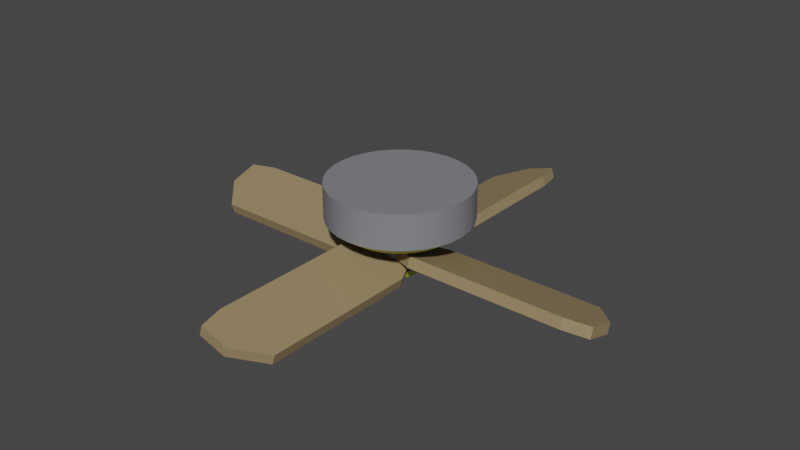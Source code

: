 # Source: Ceiling_Fan.blend  (saved by Blender 2.80.75; exported with 4.5.12 LTS)
import bpy
from mathutils import Matrix  # noqa: F401  (used for matrix-valued properties, if any)

bpy.ops.wm.read_factory_settings(use_empty=True)
scene = bpy.context.scene
scene.name = 'Scene'

# ---- collections
col_collection = bpy.data.collections.new('Collection'); scene.collection.children.link(col_collection)

# ---- materials (node trees are filled in below, after node groups)
mat_base_color = bpy.data.materials.new('Base Color')
mat_base_color.use_transparent_shadow = False
mat_blades = bpy.data.materials.new('Blades')
mat_blades.use_transparent_shadow = False
mat_gold = bpy.data.materials.new('Gold')
mat_gold.use_transparent_shadow = False
mat_emmissive = bpy.data.materials.new('Emmissive')
mat_emmissive.use_transparent_shadow = False

# ---- node groups
ng_auto_smooth = bpy.data.node_groups.new('Auto Smooth', 'GeometryNodeTree')
_s = ng_auto_smooth.interface.new_socket(name='Geometry', in_out='OUTPUT', socket_type='NodeSocketGeometry')
_s = ng_auto_smooth.interface.new_socket(name='Geometry', in_out='INPUT', socket_type='NodeSocketGeometry')
_s = ng_auto_smooth.interface.new_socket(name='Angle', in_out='INPUT', socket_type='NodeSocketFloat')
_s.subtype = 'ANGLE'
_s.min_value = 0.0
_s.max_value = 3.142
ng_auto_smooth.is_modifier = True
_N = ng_auto_smooth.nodes; _L = ng_auto_smooth.links
n0 = _N.new('NodeGroupOutput'); n0.name = 'Group Output'; n0.location = (480, -100)
n1 = _N.new('NodeGroupInput'); n1.name = 'Group Input'; n1.location = (-420, -300)
n2 = _N.new('NodeGroupInput'); n2.name = 'Group Input.001'; n2.location = (-60, -100)
n3 = _N.new('GeometryNodeSetShadeSmooth'); n3.name = 'Set Shade Smooth'; n3.location = (120, -100)
n3.domain = 'EDGE'
n4 = _N.new('GeometryNodeSetShadeSmooth'); n4.name = 'Set Shade Smooth.001'; n4.location = (300, -100)
n5 = _N.new('GeometryNodeInputMeshEdgeAngle'); n5.name = 'Edge Angle'; n5.location = (-420, -220)
n6 = _N.new('GeometryNodeInputEdgeSmooth'); n6.name = 'Is Edge Smooth'; n6.location = (-60, -160)
n7 = _N.new('GeometryNodeInputShadeSmooth'); n7.name = 'Is Face Smooth'; n7.location = (-240, -340)
n8 = _N.new('FunctionNodeBooleanMath'); n8.name = 'Boolean Math'; n8.location = (-60, -220)
n9 = _N.new('FunctionNodeCompare'); n9.name = 'Compare'; n9.location = (-240, -180)
n9.operation = 'LESS_EQUAL'
_L.new(n5.outputs[0], n9.inputs[0])
_L.new(n4.outputs[0], n0.inputs[0])
_L.new(n1.outputs[1], n9.inputs[1])
_L.new(n9.outputs[0], n8.inputs[0])
_L.new(n7.outputs[0], n8.inputs[1])
_L.new(n2.outputs[0], n3.inputs[0])
_L.new(n6.outputs[0], n3.inputs[1])
_L.new(n3.outputs[0], n4.inputs[0])
_L.new(n8.outputs[0], n3.inputs[2])
n0.is_active_output = True

# ---- material node trees
mat_base_color.use_nodes = True; mat_base_color.node_tree.nodes.clear()
_N = mat_base_color.node_tree.nodes; _L = mat_base_color.node_tree.links
n0 = _N.new('ShaderNodeOutputMaterial'); n0.name = 'Material Output'; n0.location = (300, 300)
n1 = _N.new('ShaderNodeBsdfPrincipled'); n1.name = 'Principled BSDF'; n1.location = (10, 300)
n1.distribution = 'GGX'
n1.subsurface_method = 'BURLEY'
n1.inputs[0].default_value = (0.2153, 0.2167, 0.2395, 1.0)
n1.inputs[3].default_value = 1.45
n1.inputs[27].default_value = (0.0, 0.0, 0.0, 1.0)
n1.inputs[28].default_value = 1.0
_L.new(n1.outputs[0], n0.inputs[0])
n0.is_active_output = True
mat_blades.use_nodes = True; mat_blades.node_tree.nodes.clear()
_N = mat_blades.node_tree.nodes; _L = mat_blades.node_tree.links
n0 = _N.new('ShaderNodeOutputMaterial'); n0.name = 'Material Output'; n0.location = (300, 300)
n1 = _N.new('ShaderNodeBsdfPrincipled'); n1.name = 'Principled BSDF'; n1.location = (10, 300)
n1.distribution = 'GGX'
n1.subsurface_method = 'BURLEY'
n1.inputs[0].default_value = (0.3032, 0.2259, 0.1162, 1.0)
n1.inputs[3].default_value = 1.45
n1.inputs[27].default_value = (0.0, 0.0, 0.0, 1.0)
n1.inputs[28].default_value = 1.0
_L.new(n1.outputs[0], n0.inputs[0])
n0.is_active_output = True
mat_gold.use_nodes = True; mat_gold.node_tree.nodes.clear()
_N = mat_gold.node_tree.nodes; _L = mat_gold.node_tree.links
n0 = _N.new('ShaderNodeOutputMaterial'); n0.name = 'Material Output'; n0.location = (300, 300)
n1 = _N.new('ShaderNodeBsdfPrincipled'); n1.name = 'Principled BSDF'; n1.location = (10, 300)
n1.distribution = 'GGX'
n1.subsurface_method = 'BURLEY'
n1.inputs[0].default_value = (0.7095, 0.8, 0.0, 1.0)
n1.inputs[3].default_value = 1.45
n1.inputs[27].default_value = (0.0, 0.0, 0.0, 1.0)
n1.inputs[28].default_value = 1.0
_L.new(n1.outputs[0], n0.inputs[0])
n0.is_active_output = True
mat_emmissive.use_nodes = True; mat_emmissive.node_tree.nodes.clear()
_N = mat_emmissive.node_tree.nodes; _L = mat_emmissive.node_tree.links
n0 = _N.new('ShaderNodeOutputMaterial'); n0.name = 'Material Output'; n0.location = (300, 300)
n1 = _N.new('ShaderNodeBsdfPrincipled'); n1.name = 'Principled BSDF'; n1.location = (10, 300)
n1.distribution = 'GGX'
n1.subsurface_method = 'BURLEY'
n1.inputs[0].default_value = (0.06845, 0.5873, 0.8, 1.0)
n1.inputs[3].default_value = 1.45
n1.inputs[27].default_value = (0.0, 0.0, 0.0, 1.0)
n1.inputs[28].default_value = 1.0
_L.new(n1.outputs[0], n0.inputs[0])
n0.is_active_output = True

# ---- world
world_world = bpy.data.worlds.new('World'); scene.world = world_world
world_world.use_nodes = True; world_world.node_tree.nodes.clear()
_N = world_world.node_tree.nodes; _L = world_world.node_tree.links
n0 = _N.new('ShaderNodeOutputWorld'); n0.name = 'World Output'; n0.location = (300, 300)
n1 = _N.new('ShaderNodeBackground'); n1.name = 'Background'; n1.location = (10, 300)
n1.inputs[0].default_value = (0.05088, 0.05088, 0.05088, 1.0)
_L.new(n1.outputs[0], n0.inputs[0])
n0.is_active_output = True
world_world.color = (0.05088, 0.05088, 0.05088)
world_world.use_sun_shadow = False
world_world.sun_shadow_jitter_overblur = 0.0

# ---- meshes
me_cube_004 = bpy.data.meshes.new('Cube.004')
me_cube_004.from_pydata([(1.122, -0.2834, 0.1685), (1.122, -0.3419, 0.1868), (0.2031, -0.2834, 0.1685), (0.2031, -0.3419, 0.1868), (1.122, -0.3948, -0.1868), (1.122, -0.4532, -0.1685), (0.2031, -0.3948, -0.1868), (0.2031, -0.4532, -0.1685), (1.27, -0.2935, 0.1363), (1.27, -0.352, 0.1547), (1.27, -0.4023, -0.006122), (1.27, -0.3439, -0.02444), (0.1685, -0.2934, -1.122), (0.1868, -0.3518, -1.122), (0.1685, -0.2934, -0.2032), (0.1868, -0.3518, -0.2032), (-0.1868, -0.4047, -1.122), (-0.1685, -0.4632, -1.122), (-0.1868, -0.4047, -0.2032), (-0.1685, -0.4632, -0.2032), (0.1363, -0.3034, -1.27), (0.1547, -0.3619, -1.27), (-0.006122, -0.4123, -1.27), (-0.02444, -0.3538, -1.27), (-0.1685, -0.2934, 1.122), (-0.1868, -0.3518, 1.122), (-0.1685, -0.2934, 0.2032), (-0.1868, -0.3518, 0.2032), (0.1868, -0.4047, 1.122), (0.1685, -0.4632, 1.122), (0.1868, -0.4047, 0.2032), (0.1685, -0.4632, 0.2032), (-0.1363, -0.3034, 1.27), (-0.1547, -0.3619, 1.27), (0.006122, -0.4123, 1.27), (0.02444, -0.3538, 1.27), (0.0, -0.1763, -0.4041), (0.0, 0.02585, -0.4041), (0.07884, -0.1763, -0.3963), (0.07884, 0.02585, -0.3963), (0.1546, -0.1763, -0.3734), (0.1546, 0.02585, -0.3734), (0.2245, -0.1763, -0.336), (0.2245, 0.02585, -0.336), (0.2858, -0.1763, -0.2858), (0.2858, 0.02585, -0.2858), (0.336, -0.1763, -0.2245), (0.336, 0.02585, -0.2245), (0.3734, -0.1763, -0.1546), (0.3734, 0.02585, -0.1546), (0.3963, -0.1763, -0.07884), (0.3963, 0.02585, -0.07884), (0.4041, -0.1763, -2.28e-08), (0.4041, 0.02585, -3.164e-08), (0.3963, -0.1763, 0.07884), (0.3963, 0.02585, 0.07884), (0.3734, -0.1763, 0.1546), (0.3734, 0.02585, 0.1546), (0.336, -0.1763, 0.2245), (0.336, 0.02585, 0.2245), (0.2858, -0.1763, 0.2858), (0.2858, 0.02585, 0.2858), (0.2245, -0.1763, 0.336), (0.2245, 0.02585, 0.336), (0.1546, -0.1763, 0.3734), (0.1546, 0.02585, 0.3734), (0.07884, -0.1763, 0.3963), (0.07884, 0.02585, 0.3963), (-1.192e-07, -0.1763, 0.4041), (-1.192e-07, 0.02585, 0.4041), (-0.07884, -0.1763, 0.3963), (-0.07884, 0.02585, 0.3963), (-0.1546, -0.1763, 0.3734), (-0.1546, 0.02585, 0.3734), (-0.2245, -0.1763, 0.336), (-0.2245, 0.02585, 0.336), (-0.2858, -0.1763, 0.2858), (-0.2858, 0.02585, 0.2858), (-0.336, -0.1763, 0.2245), (-0.336, 0.02585, 0.2245), (-0.3734, -0.1763, 0.1546), (-0.3734, 0.02585, 0.1546), (-0.3963, -0.1763, 0.07884), (-0.3963, 0.02585, 0.07884), (-0.4041, -0.1763, -3.825e-07), (-0.4041, 0.02585, -3.913e-07), (-0.3963, -0.1763, -0.07884), (-0.3963, 0.02585, -0.07884), (-0.3734, -0.1763, -0.1546), (-0.3734, 0.02585, -0.1546), (-0.336, -0.1763, -0.2245), (-0.336, 0.02585, -0.2245), (-0.2858, -0.1763, -0.2858), (-0.2858, 0.02585, -0.2858), (-0.2245, -0.1763, -0.336), (-0.2245, 0.02585, -0.336), (-0.1546, -0.1763, -0.3734), (-0.1546, 0.02585, -0.3734), (-0.07884, -0.1763, -0.3963), (-0.07884, 0.02585, -0.3963), (-5.96e-08, -0.2375, -0.144), (0.02809, -0.2375, -0.1412), (0.0551, -0.2375, -0.133), (0.07999, -0.2375, -0.1197), (0.1018, -0.2375, -0.1018), (0.1197, -0.2375, -0.07999), (0.133, -0.2375, -0.0551), (0.1412, -0.2375, -0.02809), (0.144, -0.2375, -6.681e-09), (0.1412, -0.2375, 0.02809), (0.133, -0.2375, 0.0551), (0.1197, -0.2375, 0.07999), (0.1018, -0.2375, 0.1018), (0.07999, -0.2375, 0.1197), (0.0551, -0.2375, 0.133), (0.02809, -0.2375, 0.1412), (-5.96e-08, -0.2375, 0.144), (-0.02809, -0.2375, 0.1412), (-0.0551, -0.2375, 0.133), (-0.07999, -0.2375, 0.1197), (-0.1018, -0.2375, 0.1018), (-0.1197, -0.2375, 0.07999), (-0.133, -0.2375, 0.0551), (-0.1412, -0.2375, 0.02809), (-0.144, -0.2375, -1.855e-07), (-0.1412, -0.2375, -0.02809), (-0.133, -0.2375, -0.0551), (-0.1197, -0.2375, -0.07999), (-0.1018, -0.2375, -0.1018), (-0.07999, -0.2375, -0.1197), (-0.0551, -0.2375, -0.133), (-0.02809, -0.2375, -0.1412), (0.0, -0.2375, -0.3158), (0.06161, -0.2375, -0.3097), (0.1208, -0.2375, -0.2918), (0.1754, -0.2375, -0.2626), (0.2233, -0.2375, -0.2233), (0.2626, -0.2375, -0.1754), (0.2918, -0.2375, -0.1208), (0.3097, -0.2375, -0.06161), (0.3158, -0.2375, -4.013e-08), (0.3097, -0.2375, 0.06161), (0.2918, -0.2375, 0.1208), (0.2626, -0.2375, 0.1754), (0.2233, -0.2375, 0.2233), (0.1754, -0.2375, 0.2626), (0.1208, -0.2375, 0.2918), (0.06161, -0.2375, 0.3097), (-1.192e-07, -0.2375, 0.3158), (-0.06161, -0.2375, 0.3097), (-0.1208, -0.2375, 0.2918), (-0.1754, -0.2375, 0.2626), (-0.2233, -0.2375, 0.2233), (-0.2626, -0.2375, 0.1754), (-0.2918, -0.2375, 0.1208), (-0.3097, -0.2375, 0.06161), (-0.3158, -0.2375, -3.212e-07), (-0.3097, -0.2375, -0.06161), (-0.2918, -0.2375, -0.1208), (-0.2626, -0.2375, -0.1754), (-0.2233, -0.2375, -0.2233), (-0.1754, -0.2375, -0.2626), (-0.1208, -0.2375, -0.2918), (-0.06161, -0.2375, -0.3097), (-5.96e-08, -0.4398, -0.144), (0.02809, -0.4398, -0.1412), (0.0551, -0.4398, -0.133), (0.07999, -0.4398, -0.1197), (0.1018, -0.4398, -0.1018), (0.1197, -0.4398, -0.07999), (0.133, -0.4398, -0.0551), (0.1412, -0.4398, -0.02809), (0.144, -0.4398, 2.163e-09), (0.1412, -0.4398, 0.02809), (0.133, -0.4398, 0.0551), (0.1197, -0.4398, 0.07999), (0.07999, -0.4398, 0.1197), (0.0551, -0.4398, 0.133), (0.02809, -0.4398, 0.1412), (-5.96e-08, -0.4398, 0.144), (-0.02809, -0.4398, 0.1412), (-0.0551, -0.4398, 0.133), (-0.07999, -0.4398, 0.1197), (-0.1018, -0.4398, 0.1018), (-0.1197, -0.4398, 0.07999), (-0.133, -0.4398, 0.0551), (-0.1412, -0.4398, 0.02809), (-0.144, -0.4398, -1.767e-07), (-0.1412, -0.4398, -0.02809), (-0.133, -0.4398, -0.0551), (-0.1197, -0.4398, -0.07999), (-0.07999, -0.4398, -0.1197), (-0.0551, -0.4398, -0.133), (-0.02809, -0.4398, -0.1412), (0.0, -0.4977, -0.1038), (0.02026, -0.4977, -0.1018), (0.03973, -0.4977, -0.09592), (0.05768, -0.4977, -0.08633), (0.07341, -0.4977, -0.07341), (0.08633, -0.4977, -0.05768), (0.09592, -0.4977, -0.03973), (0.1018, -0.4977, -0.02026), (0.1038, -0.4977, -1.028e-08), (0.1018, -0.4977, 0.02026), (0.09592, -0.4977, 0.03973), (0.08633, -0.4977, 0.05768), (0.07341, -0.4977, 0.07341), (0.05768, -0.4977, 0.08633), (0.03973, -0.4977, 0.09592), (0.02026, -0.4977, 0.1018), (0.0, -0.4977, 0.1038), (-0.02026, -0.4977, 0.1018), (-0.03973, -0.4977, 0.09592), (-0.05768, -0.4977, 0.08633), (-0.07341, -0.4977, 0.07341), (-0.08633, -0.4977, 0.05768), (-0.09592, -0.4977, 0.03973), (-0.1018, -0.4977, 0.02025), (-0.1038, -0.4977, -1.392e-07), (-0.1018, -0.4977, -0.02026), (-0.09592, -0.4977, -0.03973), (-0.08633, -0.4977, -0.05768), (-0.07341, -0.4977, -0.07341), (-0.05768, -0.4977, -0.08633), (-0.03973, -0.4977, -0.09592), (-0.02025, -0.4977, -0.1018), (-1.122, -0.2834, -0.1685), (-1.122, -0.3419, -0.1868), (-0.2034, -0.2834, -0.1685), (-0.2034, -0.3419, -0.1868), (-1.122, -0.3948, 0.1868), (-1.122, -0.4532, 0.1685), (-0.2034, -0.3948, 0.1868), (-0.2034, -0.4532, 0.1685), (-1.27, -0.2935, -0.1363), (-1.27, -0.352, -0.1547), (-1.27, -0.4023, 0.006122), (-1.27, -0.3439, 0.02444), (-0.144, -0.3362, -1.812e-07), (-0.144, -0.4004, -1.784e-07), (-0.1412, -0.3274, -0.02809), (-0.1412, -0.3916, -0.02809), (-0.1412, -0.345, 0.02809), (-0.1412, -0.4092, 0.02809), (-0.07999, -0.3629, -0.1197), (-0.07999, -0.3354, -0.1197), (-0.1018, -0.3043, -0.1018), (-0.08803, -0.3008, -0.1131), (-0.1018, -0.3685, -0.1018), (-0.1197, -0.3112, -0.07999), (-0.1197, -0.3754, -0.07999), (-0.133, -0.319, -0.0551), (-0.133, -0.3832, -0.0551), (-0.133, -0.3535, 0.0551), (-0.133, -0.4177, 0.0551), (-0.1197, -0.4255, 0.07999), (-0.1018, -0.4323, 0.1018), (-0.08803, -0.4359, 0.1131), (-0.07999, -0.4013, 0.1197), (-0.07224, -0.3616, -0.1238), (0.1114, -0.4453, 0.08423), (0.1008, -0.4419, 0.1008), (0.09391, -0.4398, 0.1083), (0.07999, -0.4354, 0.1197), (0.0551, -0.4276, 0.133), (0.1197, -0.4114, 0.07999), (0.1143, -0.4398, 0.08658), (-0.137, -0.3674, 0.09957), (-0.1132, -0.3107, 0.08798), (-0.1197, -0.3451, 0.07999), (-0.122, -0.3599, 0.07561), (0.1239, -0.385, 0.07218), (0.02809, -0.4192, 0.1412), (-5.96e-08, -0.4104, 0.144), (-0.07567, -0.3867, 0.122), (-0.02809, -0.4016, 0.1412), (-0.0551, -0.3931, 0.133), (-0.09962, -0.3791, 0.137), (-0.07999, -0.3211, 0.1197), (-0.0551, -0.3289, 0.133), (-0.1018, -0.3143, 0.1018), (0.1197, -0.3837, 0.07999), (0.1018, -0.3781, 0.1018), (0.07999, -0.3712, 0.1197), (0.02809, -0.355, 0.1412), (0.0551, -0.3634, 0.133), (-5.96e-08, -0.3462, 0.144), (-0.02809, -0.3374, 0.1412), (-5.96e-08, -0.4104, -0.144), (0.02809, -0.4016, -0.1412), (0.0551, -0.3931, -0.133), (-0.02809, -0.4192, -0.1412), (0.1132, -0.3107, -0.08798), (0.1197, -0.3451, -0.07999), (-0.0551, -0.4276, -0.133), (-0.09391, -0.4398, -0.1083), (-0.1008, -0.4419, -0.1008), (-0.07999, -0.4354, -0.1197), (-0.1114, -0.4453, -0.08423), (-0.1143, -0.4398, -0.08658), (-0.1197, -0.4114, -0.07999), (-0.1239, -0.385, -0.07218), (-5.96e-08, -0.3462, -0.144), (0.02809, -0.3374, -0.1412), (-0.02809, -0.355, -0.1412), (-0.0551, -0.3634, -0.133), (-0.07999, -0.3712, -0.1197), (-0.1018, -0.3781, -0.1018), (-0.1197, -0.3837, -0.07999), (0.1018, -0.3143, -0.1018), (0.07999, -0.3211, -0.1197), (0.0551, -0.3289, -0.133), (0.09953, -0.3792, -0.1371), (0.1197, -0.4255, -0.07999), (0.1018, -0.4323, -0.1018), (0.08792, -0.4359, -0.1132), (0.1412, -0.4092, -0.02809), (0.133, -0.4177, -0.0551), (0.144, -0.4004, 4.426e-10), (0.1412, -0.3916, 0.02809), (0.133, -0.3832, 0.0551), (0.07554, -0.3867, -0.1221), (0.07999, -0.4017, -0.1197), (0.1197, -0.3754, 0.07999), (0.1018, -0.3685, 0.1018), (0.07999, -0.3629, 0.1197), (0.07211, -0.3616, 0.1239), (0.08792, -0.3007, 0.1132), (0.07999, -0.3349, 0.1197), (0.137, -0.3674, -0.09957), (0.122, -0.3599, -0.07561), (0.1412, -0.345, -0.02809), (0.133, -0.3535, -0.0551), (0.144, -0.3362, -2.364e-09), (0.1412, -0.3274, 0.02809), (0.133, -0.319, 0.0551), (0.1197, -0.3112, 0.07999), (0.1018, -0.3043, 0.1018)], [], [(0, 2, 3, 1), (6, 312, 329, 330, 332, 331, 333, 334, 335, 336, 337, 327, 2), (6, 4, 5, 7), (4, 11, 10, 5), (2, 0, 4, 6), (7, 5, 1, 3), (3, 326, 325, 324, 323, 320, 319, 318, 316, 317, 313, 314, 315, 7), (2, 327, 328, 326, 3), (7, 315, 322, 321, 312, 6), (11, 8, 9, 10), (1, 9, 8, 0), (0, 8, 11, 4), (5, 10, 9, 1), (12, 14, 15, 13), (18, 301, 308, 307, 306, 305, 304, 302, 303, 311, 310, 309, 292, 14), (18, 16, 17, 19), (16, 23, 22, 17), (14, 12, 16, 18), (19, 17, 13, 15), (15, 329, 312, 321, 290, 289, 288, 291, 294, 297, 295, 296, 298, 19), (14, 292, 293, 330, 329, 15), (19, 298, 299, 300, 301, 18), (23, 20, 21, 22), (13, 21, 20, 12), (12, 20, 23, 16), (17, 22, 21, 13), (24, 26, 27, 25), (30, 271, 281, 282, 283, 285, 284, 286, 287, 279, 278, 280, 268, 26), (30, 28, 29, 31), (28, 35, 34, 29), (26, 24, 28, 30), (31, 29, 25, 27), (27, 267, 277, 274, 276, 275, 273, 272, 264, 263, 262, 261, 260, 31), (26, 268, 269, 270, 267, 27), (31, 260, 266, 265, 271, 30), (35, 32, 33, 34), (25, 33, 32, 24), (24, 32, 35, 28), (29, 34, 33, 25), (36, 37, 39, 38), (38, 39, 41, 40), (40, 41, 43, 42), (42, 43, 45, 44), (44, 45, 47, 46), (46, 47, 49, 48), (48, 49, 51, 50), (50, 51, 53, 52), (52, 53, 55, 54), (54, 55, 57, 56), (56, 57, 59, 58), (58, 59, 61, 60), (60, 61, 63, 62), (62, 63, 65, 64), (64, 65, 67, 66), (66, 67, 69, 68), (68, 69, 71, 70), (70, 71, 73, 72), (72, 73, 75, 74), (74, 75, 77, 76), (76, 77, 79, 78), (78, 79, 81, 80), (80, 81, 83, 82), (82, 83, 85, 84), (84, 85, 87, 86), (86, 87, 89, 88), (88, 89, 91, 90), (90, 91, 93, 92), (92, 93, 95, 94), (94, 95, 97, 96), (39, 37, 99, 97, 95, 93, 91, 89, 87, 85, 83, 81, 79, 77, 75, 73, 71, 69, 67, 65, 63, 61, 59, 57, 55, 53, 51, 49, 47, 45, 43, 41), (96, 97, 99, 98), (98, 99, 37, 36), (90, 92, 160, 159), (100, 101, 303, 302), (46, 48, 138, 137), (64, 66, 147, 146), (82, 84, 156, 155), (38, 40, 134, 133), (56, 58, 143, 142), (74, 76, 152, 151), (92, 94, 161, 160), (48, 50, 139, 138), (66, 68, 148, 147), (84, 86, 157, 156), (40, 42, 135, 134), (58, 60, 144, 143), (76, 78, 153, 152), (94, 96, 162, 161), (50, 52, 140, 139), (68, 70, 149, 148), (86, 88, 158, 157), (42, 44, 136, 135), (60, 62, 145, 144), (78, 80, 154, 153), (96, 98, 163, 162), (52, 54, 141, 140), (70, 72, 150, 149), (88, 90, 159, 158), (44, 46, 137, 136), (62, 64, 146, 145), (80, 82, 155, 154), (36, 38, 133, 132), (98, 36, 132, 163), (54, 56, 142, 141), (72, 74, 151, 150), (101, 100, 132, 133), (102, 101, 133, 134), (103, 102, 134, 135), (104, 103, 135, 136), (105, 104, 136, 137), (106, 105, 137, 138), (107, 106, 138, 139), (108, 107, 139, 140), (109, 108, 140, 141), (110, 109, 141, 142), (111, 110, 142, 143), (112, 111, 143, 144), (113, 112, 144, 145), (114, 113, 145, 146), (115, 114, 146, 147), (116, 115, 147, 148), (117, 116, 148, 149), (118, 117, 149, 150), (119, 118, 150, 151), (120, 119, 151, 152), (121, 120, 152, 153), (122, 121, 153, 154), (123, 122, 154, 155), (124, 123, 155, 156), (125, 124, 156, 157), (126, 125, 157, 158), (127, 126, 158, 159), (128, 127, 159, 160), (129, 128, 160, 161), (130, 129, 161, 162), (131, 130, 162, 163), (100, 131, 163, 132), (167, 168, 198, 197), (127, 128, 246, 249), (114, 115, 284, 285), (101, 102, 311, 303), (128, 129, 245, 247, 246), (115, 116, 286, 284), (102, 103, 310, 311), (129, 130, 305, 306, 244, 259, 245), (116, 117, 287, 286), (103, 104, 309, 310), (130, 131, 304, 305), (117, 118, 279, 287), (104, 105, 293, 292, 309), (131, 100, 302, 304), (118, 119, 278, 279), (105, 106, 332, 330, 293), (119, 120, 280, 278), (106, 107, 331, 332), (120, 121, 269, 268, 280), (107, 108, 333, 331), (121, 122, 253, 270, 269), (108, 109, 334, 333), (122, 123, 242, 253), (109, 110, 335, 334), (123, 124, 238, 242), (110, 111, 336, 335), (124, 125, 240, 238), (111, 112, 337, 336), (125, 126, 251, 240), (112, 113, 328, 327, 337), (126, 127, 249, 251), (113, 114, 285, 283, 325, 326, 328), (194, 195, 196, 197, 198, 199, 200, 201, 202, 203, 204, 205, 206, 207, 208, 209, 210, 211, 212, 213, 214, 215, 216, 217, 218, 219, 220, 221, 222, 223, 224, 225), (192, 193, 225, 224), (180, 181, 212, 211), (168, 169, 199, 198), (193, 164, 194, 225), (181, 182, 213, 212), (169, 170, 200, 199), (182, 183, 214, 213), (170, 171, 201, 200), (183, 184, 215, 214), (171, 172, 202, 201), (184, 185, 216, 215), (172, 173, 203, 202), (185, 186, 217, 216), (173, 174, 204, 203), (186, 187, 218, 217), (174, 175, 205, 204), (187, 188, 219, 218), (175, 266, 260, 261, 206, 205), (188, 189, 220, 219), (189, 190, 221, 220), (176, 177, 208, 207), (164, 165, 195, 194), (190, 299, 298, 296, 222, 221), (177, 178, 209, 208), (165, 166, 196, 195), (178, 179, 210, 209), (166, 167, 197, 196), (191, 192, 224, 223), (179, 180, 211, 210), (226, 228, 229, 227), (232, 277, 267, 270, 253, 242, 238, 240, 251, 249, 246, 247, 228), (232, 230, 231, 233), (230, 237, 236, 231), (228, 226, 230, 232), (233, 231, 227, 229), (229, 259, 244, 248, 250, 252, 241, 239, 243, 254, 255, 256, 257, 233), (228, 247, 245, 259, 229), (233, 257, 258, 274, 277, 232), (237, 234, 235, 236), (227, 235, 234, 226), (226, 234, 237, 230), (231, 236, 235, 227), (239, 241, 188, 187), (258, 257, 256, 183, 182), (256, 255, 184, 183), (248, 244, 306, 307), (243, 239, 187, 186), (252, 250, 308, 301, 300, 190, 189), (254, 243, 186, 185), (241, 252, 189, 188), (255, 254, 185, 184), (250, 248, 307, 308), (263, 264, 177, 176), (264, 272, 178, 177), (265, 266, 175), (262, 263, 176), (272, 273, 179, 178), (273, 275, 180, 179), (276, 274, 258, 182, 181), (261, 262, 176, 207, 206), (275, 276, 181, 180), (294, 291, 193, 192), (295, 297, 191), (288, 289, 165, 164), (290, 321, 322, 167, 166), (291, 288, 164, 193), (297, 294, 192, 191), (289, 290, 166, 165), (296, 295, 191, 223, 222), (300, 299, 190), (318, 319, 173, 172), (319, 320, 174, 173), (314, 313, 169, 168), (313, 317, 170, 169), (320, 323, 281, 271, 265, 175, 174), (316, 318, 172, 171), (323, 324, 282, 281), (322, 315, 314, 168, 167), (324, 325, 283, 282), (317, 316, 171, 170)])
me_cube_004.polygons.foreach_set('use_smooth', [0, 0, 0, 0, 0, 0, 0, 0, 0, 0, 0, 0, 0, 0, 0, 0, 0, 0, 0, 0, 0, 0, 0, 0, 0, 0, 0, 0, 0, 0, 0, 0, 0, 0, 0, 0, 0, 0, 0, 1, 1, 1, 1, 1, 1, 1, 1, 1, 1, 1, 1, 1, 1, 1, 1, 1, 1, 1, 1, 1, 1, 1, 1, 1, 1, 1, 1, 1, 1, 1, 1, 1, 1, 1, 1, 1, 1, 1, 1, 1, 1, 1, 1, 1, 1, 1, 1, 1, 1, 1, 1, 1, 1, 1, 1, 1, 1, 1, 1, 1, 1, 1, 1, 1, 1, 1, 1, 1, 1, 1, 1, 1, 1, 1, 1, 1, 1, 1, 1, 1, 1, 1, 1, 1, 1, 1, 1, 1, 1, 1, 1, 1, 1, 1, 1, 1, 1, 1, 1, 1, 1, 1, 1, 1, 1, 1, 1, 1, 1, 1, 1, 1, 1, 1, 1, 1, 1, 1, 1, 1, 1, 1, 1, 1, 1, 1, 1, 1, 1, 1, 1, 1, 1, 1, 1, 1, 1, 1, 1, 1, 1, 1, 1, 1, 1, 1, 1, 1, 1, 1, 1, 1, 1, 1, 1, 1, 1, 1, 1, 0, 0, 0, 0, 0, 0, 0, 0, 0, 0, 0, 0, 0, 1, 1, 1, 1, 1, 1, 1, 1, 1, 1, 1, 1, 1, 1, 1, 1, 1, 1, 1, 1, 1, 1, 1, 1, 1, 1, 1, 1, 1, 1, 1, 1, 1, 1, 1, 1, 1, 1])
me_cube_004.polygons.foreach_set('material_index', [1, 1, 1, 1, 1, 1, 1, 1, 1, 1, 1, 1, 1, 1, 1, 1, 1, 1, 1, 1, 1, 1, 1, 1, 1, 1, 1, 1, 1, 1, 1, 1, 1, 1, 1, 1, 1, 1, 1, 0, 0, 0, 0, 0, 0, 0, 0, 0, 0, 0, 0, 0, 0, 0, 0, 0, 0, 0, 0, 0, 0, 0, 0, 0, 0, 0, 0, 0, 0, 0, 0, 0, 2, 0, 2, 2, 2, 2, 2, 2, 2, 2, 2, 2, 2, 2, 2, 2, 2, 2, 2, 2, 2, 2, 2, 2, 2, 2, 2, 2, 2, 2, 2, 2, 2, 0, 0, 0, 0, 0, 0, 0, 0, 0, 0, 0, 0, 0, 0, 0, 0, 0, 0, 0, 0, 0, 0, 0, 0, 0, 0, 0, 0, 0, 0, 0, 0, 2, 0, 0, 0, 0, 0, 0, 0, 0, 0, 0, 0, 0, 0, 0, 0, 0, 0, 0, 0, 0, 0, 0, 0, 0, 0, 0, 0, 0, 0, 0, 0, 3, 2, 2, 2, 2, 2, 2, 2, 2, 2, 2, 2, 2, 2, 2, 2, 2, 2, 2, 2, 2, 2, 2, 2, 2, 2, 2, 2, 2, 2, 1, 1, 1, 1, 1, 1, 1, 1, 1, 1, 1, 1, 1, 0, 0, 0, 0, 0, 0, 0, 0, 0, 0, 0, 0, 0, 0, 0, 0, 0, 2, 0, 0, 0, 0, 0, 0, 0, 0, 2, 0, 0, 0, 0, 0, 0, 0, 0, 0, 0, 0])
_uv = me_cube_004.uv_layers.new(name='UVMap')
_uv.uv.foreach_set('vector', [0.375, 0.0, 0.375, 0.25, 0.625, 0.25, 0.625, 0.0, 0.375, 0.5, 0.375, 0.5, 0.329, 0.5, 0.3121, 0.5, 0.2912, 0.5, 0.2665, 0.5, 0.2421, 0.5, 0.2176, 0.5, 0.1925, 0.5, 0.1667, 0.5, 0.1406, 0.5, 0.125, 0.5, 0.125, 0.5, 0.375, 0.5, 0.375, 0.75, 0.625, 0.75, 0.625, 0.5, 0.375, 0.75, 0.375, 0.75, 0.625, 0.75, 0.625, 0.75, 0.125, 0.5, 0.125, 0.75, 0.375, 0.75, 0.375, 0.5, 0.625, 0.5, 0.625, 0.75, 0.875, 0.75, 0.875, 0.5, 0.875, 0.5, 0.875, 0.5, 0.8679, 0.5, 0.8426, 0.5, 0.8167, 0.5, 0.7912, 0.5, 0.7665, 0.5, 0.7421, 0.5, 0.7176, 0.5, 0.6925, 0.5, 0.6667, 0.5, 0.6406, 0.5, 0.625, 0.5, 0.625, 0.5, 0.375, 0.25, 0.375, 0.25, 0.5159, 0.25, 0.625, 0.25, 0.625, 0.25, 0.625, 0.5, 0.625, 0.5, 0.4841, 0.5, 0.4226, 0.5, 0.375, 0.5, 0.375, 0.5, 0.375, 0.75, 0.375, 1.0, 0.625, 1.0, 0.625, 0.75, 0.625, 0.0, 0.625, 0.0, 0.375, 0.0, 0.375, 0.0, 0.125, 0.75, 0.125, 0.75, 0.375, 0.75, 0.375, 0.75, 0.625, 0.75, 0.625, 0.75, 0.875, 0.75, 0.875, 0.75, 0.375, 0.0, 0.375, 0.25, 0.625, 0.25, 0.625, 0.0, 0.375, 0.5, 0.375, 0.5, 0.368, 0.5, 0.3427, 0.5, 0.3167, 0.5, 0.2913, 0.5, 0.2665, 0.5, 0.2421, 0.5, 0.2176, 0.5, 0.1925, 0.5, 0.1667, 0.5, 0.1406, 0.5, 0.125, 0.5, 0.125, 0.5, 0.375, 0.5, 0.375, 0.75, 0.625, 0.75, 0.625, 0.5, 0.375, 0.75, 0.375, 0.75, 0.625, 0.75, 0.625, 0.75, 0.125, 0.5, 0.125, 0.75, 0.375, 0.75, 0.375, 0.5, 0.625, 0.5, 0.625, 0.75, 0.875, 0.75, 0.875, 0.5, 0.875, 0.5, 0.875, 0.5, 0.8306, 0.5, 0.8122, 0.5, 0.7913, 0.5, 0.7665, 0.5, 0.7421, 0.5, 0.7176, 0.5, 0.6925, 0.5, 0.6667, 0.5, 0.6501, 0.5, 0.6411, 0.5, 0.625, 0.5, 0.625, 0.5, 0.375, 0.25, 0.375, 0.25, 0.5168, 0.25, 0.5775, 0.25, 0.625, 0.25, 0.625, 0.25, 0.625, 0.5, 0.625, 0.5, 0.6001, 0.5, 0.4832, 0.5, 0.375, 0.5, 0.375, 0.5, 0.375, 0.75, 0.375, 1.0, 0.625, 1.0, 0.625, 0.75, 0.625, 0.0, 0.625, 0.0, 0.375, 0.0, 0.375, 0.0, 0.125, 0.75, 0.125, 0.75, 0.375, 0.75, 0.375, 0.75, 0.625, 0.75, 0.625, 0.75, 0.875, 0.75, 0.875, 0.75, 0.375, 0.0, 0.375, 0.25, 0.625, 0.25, 0.625, 0.0, 0.375, 0.5, 0.375, 0.5, 0.368, 0.5, 0.3427, 0.5, 0.3167, 0.5, 0.2913, 0.5, 0.2665, 0.5, 0.2421, 0.5, 0.2176, 0.5, 0.1925, 0.5, 0.1667, 0.5, 0.1406, 0.5, 0.125, 0.5, 0.125, 0.5, 0.375, 0.5, 0.375, 0.75, 0.625, 0.75, 0.625, 0.5, 0.375, 0.75, 0.375, 0.75, 0.625, 0.75, 0.625, 0.75, 0.125, 0.5, 0.125, 0.75, 0.375, 0.75, 0.375, 0.5, 0.625, 0.5, 0.625, 0.75, 0.875, 0.75, 0.875, 0.5, 0.875, 0.5, 0.875, 0.5, 0.8291, 0.5, 0.8122, 0.5, 0.7913, 0.5, 0.7665, 0.5, 0.7421, 0.5, 0.7176, 0.5, 0.6925, 0.5, 0.6667, 0.5, 0.6501, 0.5, 0.6411, 0.5, 0.625, 0.5, 0.625, 0.5, 0.375, 0.25, 0.375, 0.25, 0.5168, 0.25, 0.5775, 0.25, 0.625, 0.25, 0.625, 0.25, 0.625, 0.5, 0.625, 0.5, 0.6001, 0.5, 0.4832, 0.5, 0.375, 0.5, 0.375, 0.5, 0.375, 0.75, 0.375, 1.0, 0.625, 1.0, 0.625, 0.75, 0.625, 0.0, 0.625, 0.0, 0.375, 0.0, 0.375, 0.0, 0.125, 0.75, 0.125, 0.75, 0.375, 0.75, 0.375, 0.75, 0.625, 0.75, 0.625, 0.75, 0.875, 0.75, 0.875, 0.75, 1.0, 0.5, 1.0, 1.0, 0.9688, 1.0, 0.9688, 0.5, 0.9688, 0.5, 0.9688, 1.0, 0.9375, 1.0, 0.9375, 0.5, 0.9375, 0.5, 0.9375, 1.0, 0.9062, 1.0, 0.9062, 0.5, 0.9062, 0.5, 0.9062, 1.0, 0.875, 1.0, 0.875, 0.5, 0.875, 0.5, 0.875, 1.0, 0.8438, 1.0, 0.8438, 0.5, 0.8438, 0.5, 0.8438, 1.0, 0.8125, 1.0, 0.8125, 0.5, 0.8125, 0.5, 0.8125, 1.0, 0.7812, 1.0, 0.7812, 0.5, 0.7812, 0.5, 0.7812, 1.0, 0.75, 1.0, 0.75, 0.5, 0.75, 0.5, 0.75, 1.0, 0.7188, 1.0, 0.7188, 0.5, 0.7188, 0.5, 0.7188, 1.0, 0.6875, 1.0, 0.6875, 0.5, 0.6875, 0.5, 0.6875, 1.0, 0.6562, 1.0, 0.6562, 0.5, 0.6562, 0.5, 0.6562, 1.0, 0.625, 1.0, 0.625, 0.5, 0.625, 0.5, 0.625, 1.0, 0.5938, 1.0, 0.5938, 0.5, 0.5938, 0.5, 0.5938, 1.0, 0.5625, 1.0, 0.5625, 0.5, 0.5625, 0.5, 0.5625, 1.0, 0.5312, 1.0, 0.5312, 0.5, 0.5312, 0.5, 0.5312, 1.0, 0.5, 1.0, 0.5, 0.5, 0.5, 0.5, 0.5, 1.0, 0.4688, 1.0, 0.4688, 0.5, 0.4688, 0.5, 0.4688, 1.0, 0.4375, 1.0, 0.4375, 0.5, 0.4375, 0.5, 0.4375, 1.0, 0.4062, 1.0, 0.4062, 0.5, 0.4062, 0.5, 0.4062, 1.0, 0.375, 1.0, 0.375, 0.5, 0.375, 0.5, 0.375, 1.0, 0.3438, 1.0, 0.3438, 0.5, 0.3438, 0.5, 0.3438, 1.0, 0.3125, 1.0, 0.3125, 0.5, 0.3125, 0.5, 0.3125, 1.0, 0.2812, 1.0, 0.2812, 0.5, 0.2812, 0.5, 0.2812, 1.0, 0.25, 1.0, 0.25, 0.5, 0.25, 0.5, 0.25, 1.0, 0.2188, 1.0, 0.2188, 0.5, 0.2188, 0.5, 0.2188, 1.0, 0.1875, 1.0, 0.1875, 0.5, 0.1875, 0.5, 0.1875, 1.0, 0.1562, 1.0, 0.1562, 0.5, 0.1562, 0.5, 0.1562, 1.0, 0.125, 1.0, 0.125, 0.5, 0.125, 0.5, 0.125, 1.0, 0.09375, 1.0, 0.09375, 0.5, 0.09375, 0.5, 0.09375, 1.0, 0.0625, 1.0, 0.0625, 0.5, 0.2968, 0.4854, 0.25, 0.49, 0.2032, 0.4854, 0.1582, 0.4717, 0.1167, 0.4496, 0.08029, 0.4197, 0.05045, 0.3833, 0.02827, 0.3418, 0.01461, 0.2968, 0.01, 0.25, 0.01461, 0.2032, 0.02827, 0.1582, 0.05045, 0.1167, 0.08029, 0.08029, 0.1167, 0.05045, 0.1582, 0.02827, 0.2032, 0.01461, 0.25, 0.01, 0.2968, 0.01461, 0.3418, 0.02827, 0.3833, 0.05045, 0.4197, 0.08029, 0.4496, 0.1167, 0.4717, 0.1582, 0.4854, 0.2032, 0.49, 0.25, 0.4854, 0.2968, 0.4717, 0.3418, 0.4496, 0.3833, 0.4197, 0.4197, 0.3833, 0.4496, 0.3418, 0.4717, 0.0625, 0.5, 0.0625, 1.0, 0.03125, 1.0, 0.03125, 0.5, 0.03125, 0.5, 0.03125, 1.0, 0.0, 1.0, 0.0, 0.5, 0.1562, 0.5, 0.125, 0.5, 0.125, 0.5, 0.1562, 0.5, 0.75, 0.3594, 0.7713, 0.3573, 0.7713, 0.3573, 0.75, 0.3594, 0.8438, 0.5, 0.8125, 0.5, 0.8125, 0.5, 0.8438, 0.5, 0.5625, 0.5, 0.5312, 0.5, 0.5312, 0.5, 0.5625, 0.5, 0.2812, 0.5, 0.25, 0.5, 0.25, 0.5, 0.2812, 0.5, 0.9688, 0.5, 0.9375, 0.5, 0.9375, 0.5, 0.9688, 0.5, 0.6875, 0.5, 0.6562, 0.5, 0.6562, 0.5, 0.6875, 0.5, 0.4062, 0.5, 0.375, 0.5, 0.375, 0.5, 0.4062, 0.5, 0.125, 0.5, 0.09375, 0.5, 0.09375, 0.5, 0.125, 0.5, 0.8125, 0.5, 0.7812, 0.5, 0.7812, 0.5, 0.8125, 0.5, 0.5312, 0.5, 0.5, 0.5, 0.5, 0.5, 0.5312, 0.5, 0.25, 0.5, 0.2188, 0.5, 0.2188, 0.5, 0.25, 0.5, 0.9375, 0.5, 0.9062, 0.5, 0.9062, 0.5, 0.9375, 0.5, 0.6562, 0.5, 0.625, 0.5, 0.625, 0.5, 0.6562, 0.5, 0.375, 0.5, 0.3438, 0.5, 0.3438, 0.5, 0.375, 0.5, 0.09375, 0.5, 0.0625, 0.5, 0.0625, 0.5, 0.09375, 0.5, 0.7812, 0.5, 0.75, 0.5, 0.75, 0.5, 0.7812, 0.5, 0.5, 0.5, 0.4688, 0.5, 0.4688, 0.5, 0.5, 0.5, 0.2188, 0.5, 0.1875, 0.5, 0.1875, 0.5, 0.2188, 0.5, 0.9062, 0.5, 0.875, 0.5, 0.875, 0.5, 0.9062, 0.5, 0.625, 0.5, 0.5938, 0.5, 0.5938, 0.5, 0.625, 0.5, 0.3438, 0.5, 0.3125, 0.5, 0.3125, 0.5, 0.3438, 0.5, 0.0625, 0.5, 0.03125, 0.5, 0.03125, 0.5, 0.0625, 0.5, 0.75, 0.5, 0.7188, 0.5, 0.7188, 0.5, 0.75, 0.5, 0.4688, 0.5, 0.4375, 0.5, 0.4375, 0.5, 0.4688, 0.5, 0.1875, 0.5, 0.1562, 0.5, 0.1562, 0.5, 0.1875, 0.5, 0.875, 0.5, 0.8438, 0.5, 0.8438, 0.5, 0.875, 0.5, 0.5938, 0.5, 0.5625, 0.5, 0.5625, 0.5, 0.5938, 0.5, 0.3125, 0.5, 0.2812, 0.5, 0.2812, 0.5, 0.3125, 0.5, 1.0, 0.5, 0.9688, 0.5, 0.9688, 0.5, 1.0, 0.5, 0.03125, 0.5, 0.0, 0.5, 0.0, 0.5, 0.03125, 0.5, 0.7188, 0.5, 0.6875, 0.5, 0.6875, 0.5, 0.7188, 0.5, 0.4375, 0.5, 0.4062, 0.5, 0.4062, 0.5, 0.4375, 0.5, 0.7713, 0.3573, 0.75, 0.3594, 0.75, 0.49, 0.7968, 0.4854, 0.7919, 0.3511, 0.7713, 0.3573, 0.7968, 0.4854, 0.8418, 0.4717, 0.8108, 0.341, 0.7919, 0.3511, 0.8418, 0.4717, 0.8833, 0.4496, 0.8274, 0.3274, 0.8108, 0.341, 0.8833, 0.4496, 0.9197, 0.4197, 0.841, 0.3108, 0.8274, 0.3274, 0.9197, 0.4197, 0.9496, 0.3833, 0.8511, 0.2919, 0.841, 0.3108, 0.9496, 0.3833, 0.9717, 0.3418, 0.8573, 0.2713, 0.8511, 0.2919, 0.9717, 0.3418, 0.9854, 0.2968, 0.8594, 0.25, 0.8573, 0.2713, 0.9854, 0.2968, 0.99, 0.25, 0.8573, 0.2287, 0.8594, 0.25, 0.99, 0.25, 0.9854, 0.2032, 0.8511, 0.2081, 0.8573, 0.2287, 0.9854, 0.2032, 0.9717, 0.1582, 0.841, 0.1892, 0.8511, 0.2081, 0.9717, 0.1582, 0.9496, 0.1167, 0.8274, 0.1726, 0.841, 0.1892, 0.9496, 0.1167, 0.9197, 0.08029, 0.8108, 0.159, 0.8274, 0.1726, 0.9197, 0.08029, 0.8833, 0.05045, 0.7919, 0.1489, 0.8108, 0.159, 0.8833, 0.05045, 0.8418, 0.02827, 0.7713, 0.1427, 0.7919, 0.1489, 0.8418, 0.02827, 0.7968, 0.01461, 0.75, 0.1406, 0.7713, 0.1427, 0.7968, 0.01461, 0.75, 0.01, 0.7287, 0.1427, 0.75, 0.1406, 0.75, 0.01, 0.7032, 0.01461, 0.7081, 0.1489, 0.7287, 0.1427, 0.7032, 0.01461, 0.6582, 0.02827, 0.6892, 0.159, 0.7081, 0.1489, 0.6582, 0.02827, 0.6167, 0.05045, 0.6726, 0.1726, 0.6892, 0.159, 0.6167, 0.05045, 0.5803, 0.08029, 0.659, 0.1892, 0.6726, 0.1726, 0.5803, 0.08029, 0.5504, 0.1167, 0.6489, 0.2081, 0.659, 0.1892, 0.5504, 0.1167, 0.5283, 0.1582, 0.6427, 0.2287, 0.6489, 0.2081, 0.5283, 0.1582, 0.5146, 0.2032, 0.6406, 0.25, 0.6427, 0.2287, 0.5146, 0.2032, 0.51, 0.25, 0.6427, 0.2713, 0.6406, 0.25, 0.51, 0.25, 0.5146, 0.2968, 0.6489, 0.2919, 0.6427, 0.2713, 0.5146, 0.2968, 0.5283, 0.3418, 0.659, 0.3108, 0.6489, 0.2919, 0.5283, 0.3418, 0.5504, 0.3833, 0.6726, 0.3274, 0.659, 0.3108, 0.5504, 0.3833, 0.5803, 0.4197, 0.6892, 0.341, 0.6726, 0.3274, 0.5803, 0.4197, 0.6167, 0.4496, 0.7081, 0.3511, 0.6892, 0.341, 0.6167, 0.4496, 0.6582, 0.4717, 0.7287, 0.3573, 0.7081, 0.3511, 0.6582, 0.4717, 0.7032, 0.4854, 0.75, 0.3594, 0.7287, 0.3573, 0.7032, 0.4854, 0.75, 0.49, 0.8108, 0.341, 0.8274, 0.3274, 0.8274, 0.3274, 0.8108, 0.341, 0.659, 0.3108, 0.6726, 0.3274, 0.6726, 0.3274, 0.659, 0.3108, 0.7919, 0.1489, 0.7713, 0.1427, 0.7713, 0.1427, 0.7919, 0.1489, 0.7713, 0.3573, 0.7919, 0.3511, 0.7919, 0.3511, 0.7713, 0.3573, 0.6726, 0.3274, 0.6892, 0.341, 0.6892, 0.341, 0.6831, 0.336, 0.6726, 0.3274, 0.7713, 0.1427, 0.75, 0.1406, 0.75, 0.1406, 0.7713, 0.1427, 0.7919, 0.3511, 0.8108, 0.341, 0.8108, 0.341, 0.7919, 0.3511, 0.6892, 0.341, 0.7081, 0.3511, 0.7081, 0.3511, 0.6892, 0.341, 0.6892, 0.341, 0.6951, 0.3441, 0.6892, 0.341, 0.75, 0.1406, 0.7287, 0.1427, 0.7287, 0.1427, 0.75, 0.1406, 0.8108, 0.341, 0.8274, 0.3274, 0.8274, 0.3274, 0.8108, 0.341, 0.7081, 0.3511, 0.7287, 0.3573, 0.7287, 0.3573, 0.7081, 0.3511, 0.7287, 0.1427, 0.7081, 0.1489, 0.7081, 0.1489, 0.7287, 0.1427, 0.8274, 0.3274, 0.841, 0.3108, 0.841, 0.3108, 0.836, 0.3169, 0.8274, 0.3274, 0.7287, 0.3573, 0.75, 0.3594, 0.75, 0.3594, 0.7287, 0.3573, 0.7081, 0.1489, 0.6892, 0.159, 0.6892, 0.159, 0.7081, 0.1489, 0.841, 0.3108, 0.8511, 0.2919, 0.8511, 0.2919, 0.8428, 0.3075, 0.841, 0.3108, 0.6892, 0.159, 0.6726, 0.1726, 0.6726, 0.1726, 0.6892, 0.159, 0.8511, 0.2919, 0.8573, 0.2713, 0.8573, 0.2713, 0.8511, 0.2919, 0.6726, 0.1726, 0.659, 0.1892, 0.659, 0.1892, 0.664, 0.1831, 0.6726, 0.1726, 0.8573, 0.2713, 0.8594, 0.25, 0.8594, 0.25, 0.8573, 0.2713, 0.659, 0.1892, 0.6489, 0.2081, 0.6489, 0.2081, 0.6572, 0.1925, 0.659, 0.1892, 0.8594, 0.25, 0.8573, 0.2287, 0.8573, 0.2287, 0.8594, 0.25, 0.6489, 0.2081, 0.6427, 0.2287, 0.6427, 0.2287, 0.6489, 0.2081, 0.8573, 0.2287, 0.8511, 0.2081, 0.8511, 0.2081, 0.8573, 0.2287, 0.6427, 0.2287, 0.6406, 0.25, 0.6406, 0.25, 0.6427, 0.2287, 0.8511, 0.2081, 0.841, 0.1892, 0.841, 0.1892, 0.8511, 0.2081, 0.6406, 0.25, 0.6427, 0.2713, 0.6427, 0.2713, 0.6406, 0.25, 0.841, 0.1892, 0.8274, 0.1726, 0.8274, 0.1726, 0.841, 0.1892, 0.6427, 0.2713, 0.6489, 0.2919, 0.6489, 0.2919, 0.6427, 0.2713, 0.8274, 0.1726, 0.8108, 0.159, 0.8108, 0.159, 0.8168, 0.164, 0.8274, 0.1726, 0.6489, 0.2919, 0.659, 0.3108, 0.659, 0.3108, 0.6489, 0.2919, 0.8108, 0.159, 0.7919, 0.1489, 0.7919, 0.1489, 0.8108, 0.159, 0.8108, 0.159, 0.8048, 0.1558, 0.8108, 0.159, 0.75, 0.3594, 0.7713, 0.3573, 0.7919, 0.3511, 0.8108, 0.341, 0.8274, 0.3274, 0.841, 0.3108, 0.8511, 0.2919, 0.8573, 0.2713, 0.8594, 0.25, 0.8573, 0.2287, 0.8511, 0.2081, 0.841, 0.1892, 0.8274, 0.1726, 0.8108, 0.159, 0.7919, 0.1489, 0.7713, 0.1427, 0.75, 0.1406, 0.7287, 0.1427, 0.7081, 0.1489, 0.6892, 0.159, 0.6726, 0.1726, 0.659, 0.1892, 0.6489, 0.2081, 0.6427, 0.2287, 0.6406, 0.25, 0.6427, 0.2713, 0.6489, 0.2919, 0.659, 0.3108, 0.6726, 0.3274, 0.6892, 0.341, 0.7081, 0.3511, 0.7287, 0.3573, 0.7081, 0.3511, 0.7287, 0.3573, 0.7287, 0.3573, 0.7081, 0.3511, 0.7287, 0.1427, 0.7081, 0.1489, 0.7081, 0.1489, 0.7287, 0.1427, 0.8274, 0.3274, 0.841, 0.3108, 0.841, 0.3108, 0.8274, 0.3274, 0.7287, 0.3573, 0.75, 0.3594, 0.75, 0.3594, 0.7287, 0.3573, 0.7081, 0.1489, 0.6892, 0.159, 0.6892, 0.159, 0.7081, 0.1489, 0.841, 0.3108, 0.8511, 0.2919, 0.8511, 0.2919, 0.841, 0.3108, 0.6892, 0.159, 0.6726, 0.1726, 0.6726, 0.1726, 0.6892, 0.159, 0.8511, 0.2919, 0.8573, 0.2713, 0.8573, 0.2713, 0.8511, 0.2919, 0.6726, 0.1726, 0.659, 0.1892, 0.659, 0.1892, 0.6726, 0.1726, 0.8573, 0.2713, 0.8594, 0.25, 0.8594, 0.25, 0.8573, 0.2713, 0.659, 0.1892, 0.6489, 0.2081, 0.6489, 0.2081, 0.659, 0.1892, 0.8594, 0.25, 0.8573, 0.2287, 0.8573, 0.2287, 0.8594, 0.25, 0.6489, 0.2081, 0.6427, 0.2287, 0.6427, 0.2287, 0.6489, 0.2081, 0.8573, 0.2287, 0.8511, 0.2081, 0.8511, 0.2081, 0.8573, 0.2287, 0.6427, 0.2287, 0.6406, 0.25, 0.6406, 0.25, 0.6427, 0.2287, 0.8511, 0.2081, 0.841, 0.1892, 0.841, 0.1892, 0.8511, 0.2081, 0.6406, 0.25, 0.6427, 0.2713, 0.6427, 0.2713, 0.6406, 0.25, 0.841, 0.1892, 0.8369, 0.1842, 0.8369, 0.1842, 0.8274, 0.1726, 0.8274, 0.1726, 0.841, 0.1892, 0.6427, 0.2713, 0.6489, 0.2919, 0.6489, 0.2919, 0.6427, 0.2713, 0.6489, 0.2919, 0.659, 0.3108, 0.659, 0.3108, 0.6489, 0.2919, 0.8108, 0.159, 0.7919, 0.1489, 0.7919, 0.1489, 0.8108, 0.159, 0.75, 0.3594, 0.7713, 0.3573, 0.7713, 0.3573, 0.75, 0.3594, 0.659, 0.3108, 0.6631, 0.3158, 0.6631, 0.3158, 0.6726, 0.3274, 0.6726, 0.3274, 0.659, 0.3108, 0.7919, 0.1489, 0.7713, 0.1427, 0.7713, 0.1427, 0.7919, 0.1489, 0.7713, 0.3573, 0.7919, 0.3511, 0.7919, 0.3511, 0.7713, 0.3573, 0.7713, 0.1427, 0.75, 0.1406, 0.75, 0.1406, 0.7713, 0.1427, 0.7919, 0.3511, 0.8108, 0.341, 0.8108, 0.341, 0.7919, 0.3511, 0.6892, 0.341, 0.7081, 0.3511, 0.7081, 0.3511, 0.6892, 0.341, 0.75, 0.1406, 0.7287, 0.1427, 0.7287, 0.1427, 0.75, 0.1406, 0.375, 0.0, 0.375, 0.25, 0.625, 0.25, 0.625, 0.0, 0.375, 0.5, 0.375, 0.5, 0.3307, 0.5, 0.3123, 0.5, 0.2913, 0.5, 0.2665, 0.5, 0.2421, 0.5, 0.2176, 0.5, 0.1925, 0.5, 0.1666, 0.5, 0.1405, 0.5, 0.125, 0.5, 0.125, 0.5, 0.375, 0.5, 0.375, 0.75, 0.625, 0.75, 0.625, 0.5, 0.375, 0.75, 0.375, 0.75, 0.625, 0.75, 0.625, 0.75, 0.125, 0.5, 0.125, 0.75, 0.375, 0.75, 0.375, 0.5, 0.625, 0.5, 0.625, 0.75, 0.875, 0.75, 0.875, 0.5, 0.875, 0.5, 0.875, 0.5, 0.868, 0.5, 0.8427, 0.5, 0.8168, 0.5, 0.7913, 0.5, 0.7665, 0.5, 0.7421, 0.5, 0.7176, 0.5, 0.6925, 0.5, 0.6666, 0.5, 0.6405, 0.5, 0.625, 0.5, 0.625, 0.5, 0.375, 0.25, 0.375, 0.25, 0.5178, 0.25, 0.625, 0.25, 0.625, 0.25, 0.625, 0.5, 0.625, 0.5, 0.4822, 0.5, 0.4225, 0.5, 0.375, 0.5, 0.375, 0.5, 0.375, 0.75, 0.375, 1.0, 0.625, 1.0, 0.625, 0.75, 0.625, 0.0, 0.625, 0.0, 0.375, 0.0, 0.375, 0.0, 0.125, 0.75, 0.125, 0.75, 0.375, 0.75, 0.375, 0.75, 0.625, 0.75, 0.625, 0.75, 0.875, 0.75, 0.875, 0.75, 0.6406, 0.25, 0.6427, 0.2713, 0.6427, 0.2713, 0.6406, 0.25, 0.6892, 0.159, 0.6831, 0.164, 0.6726, 0.1726, 0.6726, 0.1726, 0.6892, 0.159, 0.6726, 0.1726, 0.659, 0.1892, 0.659, 0.1892, 0.6726, 0.1726, 0.6726, 0.3274, 0.6892, 0.341, 0.6892, 0.341, 0.6726, 0.3274, 0.6427, 0.2287, 0.6406, 0.25, 0.6406, 0.25, 0.6427, 0.2287, 0.6489, 0.2919, 0.659, 0.3108, 0.659, 0.3108, 0.6558, 0.3049, 0.659, 0.3108, 0.659, 0.3108, 0.6489, 0.2919, 0.6489, 0.2081, 0.6427, 0.2287, 0.6427, 0.2287, 0.6489, 0.2081, 0.6427, 0.2713, 0.6489, 0.2919, 0.6489, 0.2919, 0.6427, 0.2713, 0.659, 0.1892, 0.6489, 0.2081, 0.6489, 0.2081, 0.659, 0.1892, 0.659, 0.3108, 0.6726, 0.3274, 0.6726, 0.3274, 0.659, 0.3108, 0.8108, 0.159, 0.7919, 0.1489, 0.7919, 0.1489, 0.8108, 0.159, 0.7919, 0.1489, 0.7713, 0.1427, 0.7713, 0.1427, 0.7919, 0.1489, 0.841, 0.1892, 0.8369, 0.1842, 0.841, 0.1892, 0.8214, 0.1677, 0.8108, 0.159, 0.8108, 0.159, 0.7713, 0.1427, 0.75, 0.1406, 0.75, 0.1406, 0.7713, 0.1427, 0.75, 0.1406, 0.7287, 0.1427, 0.7287, 0.1427, 0.75, 0.1406, 0.7081, 0.1489, 0.6925, 0.1573, 0.6892, 0.159, 0.6892, 0.159, 0.7081, 0.1489, 0.8274, 0.1726, 0.8214, 0.1677, 0.8108, 0.159, 0.8108, 0.159, 0.8274, 0.1726, 0.7287, 0.1427, 0.7081, 0.1489, 0.7081, 0.1489, 0.7287, 0.1427, 0.7081, 0.3511, 0.7287, 0.3573, 0.7287, 0.3573, 0.7081, 0.3511, 0.6786, 0.3323, 0.6892, 0.341, 0.6892, 0.341, 0.75, 0.3594, 0.7713, 0.3573, 0.7713, 0.3573, 0.75, 0.3594, 0.7919, 0.3511, 0.8074, 0.3428, 0.8108, 0.341, 0.8108, 0.341, 0.7919, 0.3511, 0.7287, 0.3573, 0.75, 0.3594, 0.75, 0.3594, 0.7287, 0.3573, 0.6892, 0.341, 0.7081, 0.3511, 0.7081, 0.3511, 0.6892, 0.341, 0.7713, 0.3573, 0.7919, 0.3511, 0.7919, 0.3511, 0.7713, 0.3573, 0.6726, 0.3274, 0.6786, 0.3323, 0.6892, 0.341, 0.6892, 0.341, 0.6726, 0.3274, 0.659, 0.3108, 0.6631, 0.3158, 0.659, 0.3108, 0.8594, 0.25, 0.8573, 0.2287, 0.8573, 0.2287, 0.8594, 0.25, 0.8573, 0.2287, 0.8511, 0.2081, 0.8511, 0.2081, 0.8573, 0.2287, 0.8274, 0.3274, 0.841, 0.3108, 0.841, 0.3108, 0.8274, 0.3274, 0.841, 0.3108, 0.8511, 0.2919, 0.8511, 0.2919, 0.841, 0.3108, 0.8511, 0.2081, 0.841, 0.1892, 0.841, 0.1892, 0.8442, 0.1951, 0.841, 0.1892, 0.841, 0.1892, 0.8511, 0.2081, 0.8573, 0.2713, 0.8594, 0.25, 0.8594, 0.25, 0.8573, 0.2713, 0.841, 0.1892, 0.8274, 0.1726, 0.8274, 0.1726, 0.841, 0.1892, 0.8108, 0.341, 0.8168, 0.336, 0.8274, 0.3274, 0.8274, 0.3274, 0.8108, 0.341, 0.8274, 0.1726, 0.8108, 0.159, 0.8108, 0.159, 0.8274, 0.1726, 0.8511, 0.2919, 0.8573, 0.2713, 0.8573, 0.2713, 0.8511, 0.2919])
me_cube_004.materials.append(mat_base_color)
me_cube_004.materials.append(mat_blades)
me_cube_004.materials.append(mat_gold)
me_cube_004.materials.append(mat_emmissive)
me_cube_004.use_remesh_preserve_volume = False
me_cube_004.use_remesh_preserve_attributes = False
me_cube_004.use_mirror_vertex_groups = False
me_cube_004.update()

# ---- objects
ob_celing_fan_mesh = bpy.data.objects.new('Celing Fan Mesh', me_cube_004)

# ---- transforms, parenting, visibility, modifiers, constraints
ob_celing_fan_mesh.location = (0.0, 0.0, 0.0)
ob_celing_fan_mesh.rotation_euler = (1.571, 0.0, 0.0)
ob_celing_fan_mesh.lineart.crease_threshold = 0.0
_m = ob_celing_fan_mesh.modifiers.new('Auto Smooth', 'NODES')
_m.node_group = ng_auto_smooth
_gi = [s.identifier for s in ng_auto_smooth.interface.items_tree if s.item_type == 'SOCKET' and s.in_out == 'INPUT']
_m[_gi[1]] = 0.5236  # Angle

# ---- collection membership
col_collection.objects.link(ob_celing_fan_mesh)

# ---- scene / render settings (as saved in the file)
scene.frame_start = 1; scene.frame_end = 250; scene.frame_set(1)
scene.render.engine = 'BLENDER_EEVEE_NEXT'
scene.cycles.use_denoising = False
scene.cycles.samples = 128
scene.cycles.sampling_pattern = 'TABULATED_SOBOL'
scene.cycles.use_adaptive_sampling = False
scene.cycles.use_light_tree = False
scene.view_settings.view_transform = 'Filmic'
bpy.context.view_layer.update()

# ---- added for rendering (the .blend has no active camera and no usable light): camera, sun
cam_auto = bpy.data.cameras.new('AutoCamera')
cam_auto.lens = 50.0
cam_auto.sensor_width = 36.0
cam_auto.clip_end = 1000.0
ob_auto_camera = bpy.data.objects.new('AutoCamera', cam_auto)
scene.collection.objects.link(ob_auto_camera)
ob_auto_camera.location = (3.35796, -4.02972, 2.45054)
ob_auto_camera.rotation_euler = (1.09748, -7.21219e-08, 0.694738)
scene.camera = ob_auto_camera
light_auto_sun = bpy.data.lights.new('AutoSun', 'SUN')
light_auto_sun.energy = 3.0
light_auto_sun.angle = 0.0523599
ob_auto_sun = bpy.data.objects.new('AutoSun', light_auto_sun)
scene.collection.objects.link(ob_auto_sun)
ob_auto_sun.rotation_euler = (0.872665, 0.174533, 0.523599)
bpy.context.view_layer.update()
